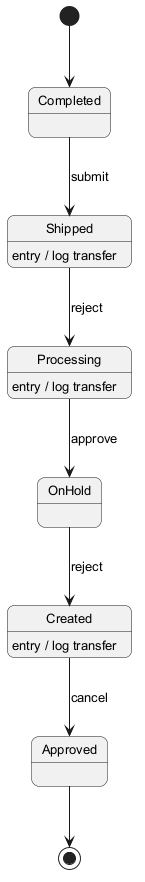

The diagram above was rendered by PlantUML. Its source (embedded in the PNG):
@startuml
skinparam backgroundColor #FFFFFF
skinparam roundCorner 15
skinparam defaultFontSize 13
[*] --> Completed
Completed --> Shipped : submit
Shipped --> Processing : reject
Shipped : entry / log transfer
Processing --> OnHold : approve
Processing : entry / log transfer
OnHold --> Created : reject
Created --> Approved : cancel
Created : entry / log transfer
Approved --> [*]
@enduml